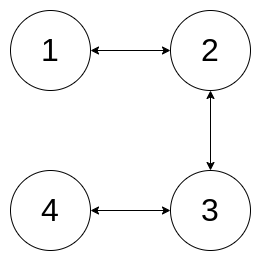

The diagram above was exported from draw.io. Its source (the exported page's mxGraphModel, read from the mxfile embedded in the PNG):
<mxGraphModel dx="1216" dy="709" grid="1" gridSize="10" guides="1" tooltips="1" connect="1" arrows="1" fold="1" page="1" pageScale="1" pageWidth="827" pageHeight="1169" math="0" shadow="0">
  <root>
    <mxCell id="0" />
    <mxCell id="1" parent="0" />
    <mxCell id="zvQQyh3vabDEa59iAuBf-1" value="&lt;font style=&quot;font-size: 32px;&quot;&gt;1&lt;/font&gt;" style="ellipse;whiteSpace=wrap;html=1;aspect=fixed;" vertex="1" parent="1">
      <mxGeometry x="320" y="80" width="80" height="80" as="geometry" />
    </mxCell>
    <mxCell id="zvQQyh3vabDEa59iAuBf-2" value="&lt;font style=&quot;font-size: 32px;&quot;&gt;2&lt;/font&gt;" style="ellipse;whiteSpace=wrap;html=1;aspect=fixed;" vertex="1" parent="1">
      <mxGeometry x="480" y="80" width="80" height="80" as="geometry" />
    </mxCell>
    <mxCell id="zvQQyh3vabDEa59iAuBf-3" value="&lt;font style=&quot;font-size: 32px;&quot;&gt;3&lt;/font&gt;" style="ellipse;whiteSpace=wrap;html=1;aspect=fixed;" vertex="1" parent="1">
      <mxGeometry x="480" y="240" width="80" height="80" as="geometry" />
    </mxCell>
    <mxCell id="zvQQyh3vabDEa59iAuBf-4" value="&lt;font style=&quot;font-size: 32px;&quot;&gt;4&lt;br&gt;&lt;/font&gt;" style="ellipse;whiteSpace=wrap;html=1;aspect=fixed;" vertex="1" parent="1">
      <mxGeometry x="320" y="240" width="80" height="80" as="geometry" />
    </mxCell>
    <mxCell id="zvQQyh3vabDEa59iAuBf-5" value="" style="endArrow=classic;startArrow=classic;html=1;rounded=0;entryX=0;entryY=0.5;entryDx=0;entryDy=0;exitX=1;exitY=0.5;exitDx=0;exitDy=0;" edge="1" parent="1" source="zvQQyh3vabDEa59iAuBf-1" target="zvQQyh3vabDEa59iAuBf-2">
      <mxGeometry width="50" height="50" relative="1" as="geometry">
        <mxPoint x="390" y="390" as="sourcePoint" />
        <mxPoint x="440" y="340" as="targetPoint" />
      </mxGeometry>
    </mxCell>
    <mxCell id="zvQQyh3vabDEa59iAuBf-6" value="" style="endArrow=classic;startArrow=classic;html=1;rounded=0;entryX=0.5;entryY=1;entryDx=0;entryDy=0;exitX=0.5;exitY=0;exitDx=0;exitDy=0;" edge="1" parent="1" source="zvQQyh3vabDEa59iAuBf-3" target="zvQQyh3vabDEa59iAuBf-2">
      <mxGeometry width="50" height="50" relative="1" as="geometry">
        <mxPoint x="390" y="390" as="sourcePoint" />
        <mxPoint x="440" y="340" as="targetPoint" />
      </mxGeometry>
    </mxCell>
    <mxCell id="zvQQyh3vabDEa59iAuBf-7" value="" style="endArrow=classic;startArrow=classic;html=1;rounded=0;entryX=0;entryY=0.5;entryDx=0;entryDy=0;exitX=1;exitY=0.5;exitDx=0;exitDy=0;" edge="1" parent="1" source="zvQQyh3vabDEa59iAuBf-4" target="zvQQyh3vabDEa59iAuBf-3">
      <mxGeometry width="50" height="50" relative="1" as="geometry">
        <mxPoint x="390" y="390" as="sourcePoint" />
        <mxPoint x="440" y="340" as="targetPoint" />
      </mxGeometry>
    </mxCell>
  </root>
</mxGraphModel>